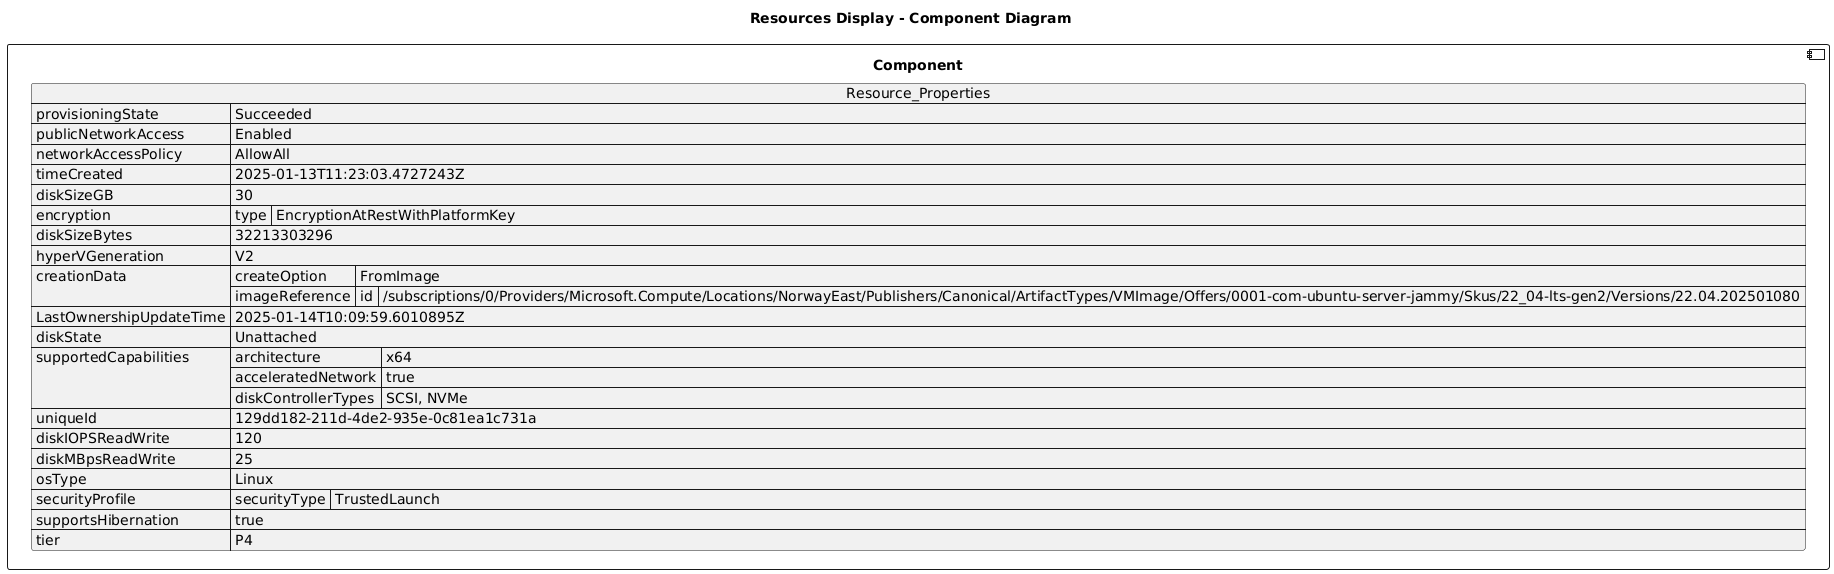

The diagram above was rendered by PlantUML. Its source (embedded in the PNG):
@startuml

title Resources Display - Component Diagram

component Component {

json  Resource_Properties {
  "provisioningState": "Succeeded",
  "publicNetworkAccess": "Enabled",
  "networkAccessPolicy": "AllowAll",
  "timeCreated": "2025-01-13T11:23:03.4727243Z",
  "diskSizeGB": 30,
  "encryption": {
    "type": "EncryptionAtRestWithPlatformKey"
  },
  "diskSizeBytes": 32213303296,
  "hyperVGeneration": "V2",
  "creationData": {
    "createOption": "FromImage",
    "imageReference": {
      "id": "/subscriptions/0/Providers/Microsoft.Compute/Locations/NorwayEast/Publishers/Canonical/ArtifactTypes/VMImage/Offers/0001-com-ubuntu-server-jammy/Skus/22_04-lts-gen2/Versions/22.04.202501080"
    }
  },
  "LastOwnershipUpdateTime": "2025-01-14T10:09:59.6010895Z",
  "diskState": "Unattached",
  "supportedCapabilities": {
    "architecture": "x64",
    "acceleratedNetwork": true,
    "diskControllerTypes": "SCSI, NVMe"
  },
  "uniqueId": "129dd182-211d-4de2-935e-0c81ea1c731a",
  "diskIOPSReadWrite": 120,
  "diskMBpsReadWrite": 25,
  "osType": "Linux",
  "securityProfile": {
    "securityType": "TrustedLaunch"
  },
  "supportsHibernation": true,
  "tier": "P4"
}
}
@enduml